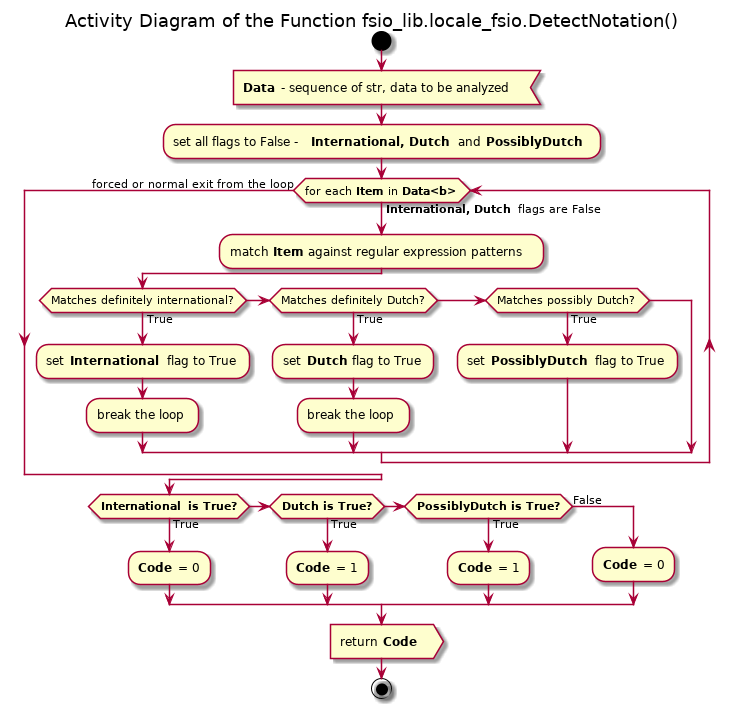

The diagram above was rendered by PlantUML. Its source (embedded in the PNG):
@startuml locale_fsio_convert_from_string

title Activity Diagram of the Function fsio_lib.locale_fsio.DetectNotation()

start

:<b>Data</b> - sequence of str, data to be analyzed<

:set all flags to False - <b>International, Dutch</b> and <b>PossiblyDutch</b> ;

while (for each <b>Item</b> in <b>Data<b>) is (<b>International, Dutch</b> flags are False)
    :match <b>Item</b> against regular expression patterns;
    
    if (Matches definitely international?) then (True)
        :set <b>International</b> flag to True;
        
        :break the loop;
    elseif (Matches definitely Dutch?) then (True)
        :set <b>Dutch</b> flag to True;
        
        :break the loop;
    elseif (Matches possibly Dutch?) then (True)
        :set <b>PossiblyDutch</b> flag to True;
    endif
endwhile (forced or normal exit from the loop) 

if (<b>International<b> is True?) then (True)
    :<b>Code</b> = 0;
elseif (<b>Dutch<b> is True?) then (True)
    :<b>Code</b> = 1;
elseif (<b>PossiblyDutch<b> is True?) then (True)
    :<b>Code</b> = 1;
else (False)
    :<b>Code</b> = 0;
endif

:return <b>Code</b> >

stop

@enduml